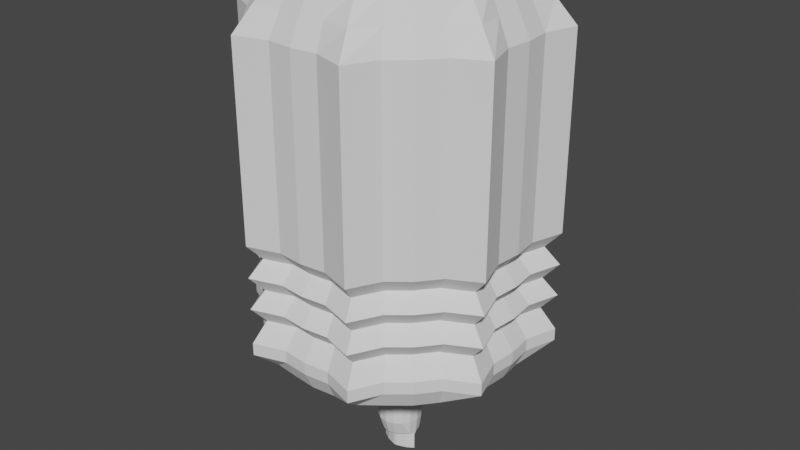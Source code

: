 # Source: 0804_Objects_.blend  (saved by Blender 3.6.13; exported with 4.5.12 LTS)
import bpy
from mathutils import Matrix  # noqa: F401  (used for matrix-valued properties, if any)

bpy.ops.wm.read_factory_settings(use_empty=True)
scene = bpy.context.scene
scene.name = 'Scene'

# ---- collections
col_collection = bpy.data.collections.new('Collection'); scene.collection.children.link(col_collection)

# ---- node groups
ng_auto_smooth = bpy.data.node_groups.new('Auto Smooth', 'GeometryNodeTree')
_s = ng_auto_smooth.interface.new_socket(name='Geometry', in_out='OUTPUT', socket_type='NodeSocketGeometry')
_s = ng_auto_smooth.interface.new_socket(name='Geometry', in_out='INPUT', socket_type='NodeSocketGeometry')
_s = ng_auto_smooth.interface.new_socket(name='Angle', in_out='INPUT', socket_type='NodeSocketFloat')
_s.subtype = 'ANGLE'
_s.min_value = 0.0
_s.max_value = 3.142
ng_auto_smooth.is_modifier = True
_N = ng_auto_smooth.nodes; _L = ng_auto_smooth.links
n0 = _N.new('NodeGroupOutput'); n0.name = 'Group Output'; n0.location = (480, -100)
n1 = _N.new('NodeGroupInput'); n1.name = 'Group Input'; n1.location = (-420, -300)
n2 = _N.new('NodeGroupInput'); n2.name = 'Group Input.001'; n2.location = (-60, -100)
n3 = _N.new('GeometryNodeSetShadeSmooth'); n3.name = 'Set Shade Smooth'; n3.location = (120, -100)
n3.domain = 'EDGE'
n4 = _N.new('GeometryNodeSetShadeSmooth'); n4.name = 'Set Shade Smooth.001'; n4.location = (300, -100)
n5 = _N.new('GeometryNodeInputMeshEdgeAngle'); n5.name = 'Edge Angle'; n5.location = (-420, -220)
n6 = _N.new('GeometryNodeInputEdgeSmooth'); n6.name = 'Is Edge Smooth'; n6.location = (-60, -160)
n7 = _N.new('GeometryNodeInputShadeSmooth'); n7.name = 'Is Face Smooth'; n7.location = (-240, -340)
n8 = _N.new('FunctionNodeBooleanMath'); n8.name = 'Boolean Math'; n8.location = (-60, -220)
n9 = _N.new('FunctionNodeCompare'); n9.name = 'Compare'; n9.location = (-240, -180)
n9.operation = 'LESS_EQUAL'
_L.new(n5.outputs[0], n9.inputs[0])
_L.new(n4.outputs[0], n0.inputs[0])
_L.new(n1.outputs[1], n9.inputs[1])
_L.new(n9.outputs[0], n8.inputs[0])
_L.new(n7.outputs[0], n8.inputs[1])
_L.new(n2.outputs[0], n3.inputs[0])
_L.new(n6.outputs[0], n3.inputs[1])
_L.new(n3.outputs[0], n4.inputs[0])
_L.new(n8.outputs[0], n3.inputs[2])
n0.is_active_output = True

# ---- world
world_world = bpy.data.worlds.new('World'); scene.world = world_world
world_world.use_nodes = True; world_world.node_tree.nodes.clear()
_N = world_world.node_tree.nodes; _L = world_world.node_tree.links
n0 = _N.new('ShaderNodeOutputWorld'); n0.name = 'World Output'; n0.location = (300, 300)
n1 = _N.new('ShaderNodeBackground'); n1.name = 'Background'; n1.location = (10, 300)
n1.inputs[0].default_value = (0.05088, 0.05088, 0.05088, 1.0)
_L.new(n1.outputs[0], n0.inputs[0])
n0.is_active_output = True
world_world.color = (0.05088, 0.05088, 0.05088)
world_world.use_sun_shadow = False
world_world.sun_shadow_jitter_overblur = 0.0

# ---- meshes
me_cylinder = bpy.data.meshes.new('Cylinder')
me_cylinder.from_pydata([(4.528e-10, 0.8739, -1.0), (4.528e-10, 0.8739, 1.0), (0.1705, 0.8571, -1.0), (0.1705, 0.8571, 1.0), (0.3827, 0.9239, -1.0), (0.3827, 0.9239, 1.0), (0.4855, 0.7266, -1.0), (0.4855, 0.7266, 1.0), (0.6179, 0.6179, -1.0), (0.6179, 0.6179, 1.0), (0.7266, 0.4855, -1.0), (0.7266, 0.4855, 1.0), (0.9239, 0.3827, -1.0), (0.9239, 0.3827, 1.0), (0.8571, 0.1705, -1.0), (0.8571, 0.1705, 1.0), (0.8739, 9.75e-12, -1.0), (0.8739, 9.75e-12, 1.0), (0.8571, -0.1705, -1.0), (0.8571, -0.1705, 1.0), (0.9239, -0.3827, -1.0), (0.9239, -0.3827, 1.0), (0.7266, -0.4855, -1.0), (0.7266, -0.4855, 1.0), (0.6179, -0.6179, -1.0), (0.6179, -0.6179, 1.0), (0.4855, -0.7266, -1.0), (0.4855, -0.7266, 1.0), (0.3827, -0.9239, -1.0), (0.3827, -0.9239, 1.0), (0.1705, -0.8571, -1.0), (0.1705, -0.8571, 1.0), (4.528e-10, -0.8739, -1.0), (4.528e-10, -0.8739, 1.0), (-0.1705, -0.8571, -1.0), (-0.1705, -0.8571, 1.0), (-0.3827, -0.9239, -1.0), (-0.3827, -0.9239, 1.0), (-0.4855, -0.7266, -1.0), (-0.4855, -0.7266, 1.0), (-0.6179, -0.6179, -1.0), (-0.6179, -0.6179, 1.0), (-0.7266, -0.4855, -1.0), (-0.7266, -0.4855, 1.0), (-0.9239, -0.3827, -1.0), (-0.9239, -0.3827, 1.0), (-0.8571, -0.1705, -1.0), (-0.8571, -0.1705, 1.0), (-0.8739, 9.75e-12, -1.0), (-0.8739, 9.75e-12, 1.0), (-0.8571, 0.1705, -1.0), (-0.8571, 0.1705, 1.0), (-0.9239, 0.3827, -1.0), (-0.9239, 0.3827, 1.0), (-0.7266, 0.4855, -1.0), (-0.7266, 0.4855, 1.0), (-0.6179, 0.6179, -1.0), (-0.6179, 0.6179, 1.0), (-0.4855, 0.7266, -1.0), (-0.4855, 0.7266, 1.0), (-0.3827, 0.9239, -1.0), (-0.3827, 0.9239, 1.0), (-0.1705, 0.8571, -1.0), (-0.1705, 0.8571, 1.0), (4.528e-10, 0.8739, -0.2556), (4.528e-10, 0.8739, -0.917), (-7.335e-10, 0.787, -0.3614), (4.528e-10, 0.8739, -0.4672), (-7.335e-10, 0.787, -0.5731), (4.528e-10, 0.8739, -0.6789), (-7.335e-10, 0.787, -0.7847), (0.1705, 0.8571, -0.917), (0.1705, 0.8571, -0.2556), (0.1535, 0.7719, -0.7847), (0.1705, 0.8571, -0.6789), (0.1535, 0.7719, -0.5731), (0.1705, 0.8571, -0.4672), (0.1535, 0.7719, -0.3614), (0.3827, 0.9239, -0.917), (0.3827, 0.9239, -0.2556), (0.3447, 0.8321, -0.7847), (0.3827, 0.9239, -0.6789), (0.3447, 0.8321, -0.5731), (0.3827, 0.9239, -0.4672), (0.3447, 0.8321, -0.3614), (0.4855, 0.7266, -0.917), (0.4855, 0.7266, -0.2556), (0.4373, 0.6544, -0.7847), (0.4855, 0.7266, -0.6789), (0.4373, 0.6544, -0.5731), (0.4855, 0.7266, -0.4672), (0.4373, 0.6544, -0.3614), (0.6179, 0.6179, -0.917), (0.6179, 0.6179, -0.2556), (0.5565, 0.5565, -0.7847), (0.6179, 0.6179, -0.6789), (0.5565, 0.5565, -0.5731), (0.6179, 0.6179, -0.4672), (0.5565, 0.5565, -0.3614), (0.7266, 0.4855, -0.917), (0.7266, 0.4855, -0.2556), (0.6544, 0.4373, -0.7847), (0.7266, 0.4855, -0.6789), (0.6544, 0.4373, -0.5731), (0.7266, 0.4855, -0.4672), (0.6544, 0.4373, -0.3614), (0.9239, 0.3827, -0.917), (0.9239, 0.3827, -0.2556), (0.8321, 0.3447, -0.7847), (0.9239, 0.3827, -0.6789), (0.8321, 0.3447, -0.5731), (0.9239, 0.3827, -0.4672), (0.8321, 0.3447, -0.3614), (0.8571, 0.1705, -0.917), (0.8571, 0.1705, -0.2556), (0.7719, 0.1535, -0.7847), (0.8571, 0.1705, -0.6789), (0.7719, 0.1535, -0.5731), (0.8571, 0.1705, -0.4672), (0.7719, 0.1535, -0.3614), (0.8739, 9.75e-12, -0.917), (0.8739, 9.75e-12, -0.2556), (0.787, -1.348e-09, -0.7847), (0.8739, 9.75e-12, -0.6789), (0.787, -1.348e-09, -0.5731), (0.8739, 9.75e-12, -0.4672), (0.787, -1.348e-09, -0.3614), (0.8571, -0.1705, -0.917), (0.8571, -0.1705, -0.2556), (0.7719, -0.1535, -0.7847), (0.8571, -0.1705, -0.6789), (0.7719, -0.1535, -0.5731), (0.8571, -0.1705, -0.4672), (0.7719, -0.1535, -0.3614), (0.9239, -0.3827, -0.917), (0.9239, -0.3827, -0.2556), (0.8321, -0.3447, -0.7847), (0.9239, -0.3827, -0.6789), (0.8321, -0.3447, -0.5731), (0.9239, -0.3827, -0.4672), (0.8321, -0.3447, -0.3614), (0.7266, -0.4855, -0.917), (0.7266, -0.4855, -0.2556), (0.6544, -0.4373, -0.7847), (0.7266, -0.4855, -0.6789), (0.6544, -0.4373, -0.5731), (0.7266, -0.4855, -0.4672), (0.6544, -0.4373, -0.3614), (0.6179, -0.6179, -0.917), (0.6179, -0.6179, -0.2556), (0.5565, -0.5565, -0.7847), (0.6179, -0.6179, -0.6789), (0.5565, -0.5565, -0.5731), (0.6179, -0.6179, -0.4672), (0.5565, -0.5565, -0.3614), (0.4855, -0.7266, -0.917), (0.4855, -0.7266, -0.2556), (0.4373, -0.6544, -0.7847), (0.4855, -0.7266, -0.6789), (0.4373, -0.6544, -0.5731), (0.4855, -0.7266, -0.4672), (0.4373, -0.6544, -0.3614), (0.3827, -0.9239, -0.917), (0.3827, -0.9239, -0.2556), (0.3447, -0.8321, -0.7847), (0.3827, -0.9239, -0.6789), (0.3447, -0.8321, -0.5731), (0.3827, -0.9239, -0.4672), (0.3447, -0.8321, -0.3614), (0.1705, -0.8571, -0.917), (0.1705, -0.8571, -0.2556), (0.1535, -0.7719, -0.7847), (0.1705, -0.8571, -0.6789), (0.1535, -0.7719, -0.5731), (0.1705, -0.8571, -0.4672), (0.1535, -0.7719, -0.3614), (4.528e-10, -0.8739, -0.917), (4.528e-10, -0.8739, -0.2556), (-7.335e-10, -0.787, -0.7847), (4.528e-10, -0.8739, -0.6789), (-7.335e-10, -0.787, -0.5731), (4.528e-10, -0.8739, -0.4672), (-7.335e-10, -0.787, -0.3614), (-0.1705, -0.8571, -0.917), (-0.1705, -0.8571, -0.2556), (-0.1535, -0.7719, -0.7847), (-0.1705, -0.8571, -0.6789), (-0.1535, -0.7719, -0.5731), (-0.1705, -0.8571, -0.4672), (-0.1535, -0.7719, -0.3614), (-0.3827, -0.9239, -0.917), (-0.3827, -0.9239, -0.2556), (-0.3447, -0.8321, -0.7847), (-0.3827, -0.9239, -0.6789), (-0.3447, -0.8321, -0.5731), (-0.3827, -0.9239, -0.4672), (-0.3447, -0.8321, -0.3614), (-0.4855, -0.7266, -0.917), (-0.4855, -0.7266, -0.2556), (-0.4373, -0.6544, -0.7847), (-0.4855, -0.7266, -0.6789), (-0.4373, -0.6544, -0.5731), (-0.4855, -0.7266, -0.4672), (-0.4373, -0.6544, -0.3614), (-0.6179, -0.6179, -0.917), (-0.6179, -0.6179, -0.2556), (-0.5565, -0.5565, -0.7847), (-0.6179, -0.6179, -0.6789), (-0.5565, -0.5565, -0.5731), (-0.6179, -0.6179, -0.4672), (-0.5565, -0.5565, -0.3614), (-0.7266, -0.4855, -0.917), (-0.7266, -0.4855, -0.2556), (-0.6544, -0.4373, -0.7847), (-0.7266, -0.4855, -0.6789), (-0.6544, -0.4373, -0.5731), (-0.7266, -0.4855, -0.4672), (-0.6544, -0.4373, -0.3614), (-0.9239, -0.3827, -0.917), (-0.9239, -0.3827, -0.2556), (-0.8321, -0.3447, -0.7847), (-0.9239, -0.3827, -0.6789), (-0.8321, -0.3447, -0.5731), (-0.9239, -0.3827, -0.4672), (-0.8321, -0.3447, -0.3614), (-0.8571, -0.1705, -0.917), (-0.8571, -0.1705, -0.2556), (-0.7719, -0.1535, -0.7847), (-0.8571, -0.1705, -0.6789), (-0.7719, -0.1535, -0.5731), (-0.8571, -0.1705, -0.4672), (-0.7719, -0.1535, -0.3614), (-0.8739, 9.75e-12, -0.917), (-0.8739, 9.75e-12, -0.2556), (-0.787, -1.348e-09, -0.7847), (-0.8739, 9.75e-12, -0.6789), (-0.787, -1.348e-09, -0.5731), (-0.8739, 9.75e-12, -0.4672), (-0.787, -1.348e-09, -0.3614), (-0.8571, 0.1705, -0.917), (-0.8571, 0.1705, -0.2556), (-0.7719, 0.1535, -0.7847), (-0.8571, 0.1705, -0.6789), (-0.7719, 0.1535, -0.5731), (-0.8571, 0.1705, -0.4672), (-0.7719, 0.1535, -0.3614), (-0.9239, 0.3827, -0.917), (-0.9239, 0.3827, -0.2556), (-0.8321, 0.3447, -0.7847), (-0.9239, 0.3827, -0.6789), (-0.8321, 0.3447, -0.5731), (-0.9239, 0.3827, -0.4672), (-0.8321, 0.3447, -0.3614), (-0.7266, 0.4855, -0.917), (-0.7266, 0.4855, -0.2556), (-0.6544, 0.4373, -0.7847), (-0.7266, 0.4855, -0.6789), (-0.6544, 0.4373, -0.5731), (-0.7266, 0.4855, -0.4672), (-0.6544, 0.4373, -0.3614), (-0.6179, 0.6179, -0.917), (-0.6179, 0.6179, -0.2556), (-0.5565, 0.5565, -0.7847), (-0.6179, 0.6179, -0.6789), (-0.5565, 0.5565, -0.5731), (-0.6179, 0.6179, -0.4672), (-0.5565, 0.5565, -0.3614), (-0.4855, 0.7266, -0.917), (-0.4855, 0.7266, -0.2556), (-0.4373, 0.6544, -0.7847), (-0.4855, 0.7266, -0.6789), (-0.4373, 0.6544, -0.5731), (-0.4855, 0.7266, -0.4672), (-0.4373, 0.6544, -0.3614), (-0.3827, 0.9239, -0.917), (-0.3827, 0.9239, -0.2556), (-0.3447, 0.8321, -0.7847), (-0.3827, 0.9239, -0.6789), (-0.3447, 0.8321, -0.5731), (-0.3827, 0.9239, -0.4672), (-0.3447, 0.8321, -0.3614), (-0.1705, 0.8571, -0.917), (-0.1705, 0.8571, -0.2556), (-0.1535, 0.7719, -0.7847), (-0.1705, 0.8571, -0.6789), (-0.1535, 0.7719, -0.5731), (-0.1705, 0.8571, -0.4672), (-0.1535, 0.7719, -0.3614), (3.868e-08, 0.7207, 1.301), (0.1406, 0.7068, 1.301), (0.2855, 0.6892, 1.301), (0.4004, 0.5992, 1.301), (0.5096, 0.5096, 1.301), (0.5992, 0.4004, 1.301), (0.6892, 0.2855, 1.301), (0.7068, 0.1406, 1.301), (0.7207, -4.662e-08, 1.301), (0.7068, -0.1406, 1.301), (0.6892, -0.2855, 1.301), (0.5992, -0.4004, 1.301), (0.5096, -0.5096, 1.301), (0.4004, -0.5992, 1.301), (0.2855, -0.6892, 1.301), (0.1406, -0.7068, 1.301), (-5.178e-08, -0.7207, 1.301), (-0.1406, -0.7068, 1.301), (-0.2855, -0.6892, 1.301), (-0.4004, -0.5992, 1.301), (-0.5096, -0.5096, 1.301), (-0.5992, -0.4004, 1.301), (-0.6892, -0.2855, 1.301), (-0.7068, -0.1406, 1.301), (-0.7207, 4.383e-08, 1.301), (-0.7068, 0.1406, 1.301), (-0.6892, 0.2855, 1.301), (-0.5992, 0.4004, 1.301), (-0.5096, 0.5096, 1.301), (-0.4004, 0.5992, 1.301), (-0.2855, 0.6892, 1.301), (-0.1406, 0.7068, 1.301), (0.5637, -0.5637, 1.15), (0.4429, -0.6629, 1.15), (-0.4429, -0.6629, 1.15), (-0.5637, -0.5637, 1.15), (-0.8065, 0.3341, 1.15), (-0.6629, 0.4429, 1.15), (0.8065, 0.3341, 1.15), (0.7819, 0.1555, 1.15), (0.3341, -0.8065, 1.15), (-0.6629, -0.4429, 1.15), (1.957e-08, 0.7973, 1.15), (0.1555, 0.7819, 1.15), (-0.5637, 0.5637, 1.15), (0.7973, -2.331e-08, 1.15), (0.1555, -0.7819, 1.15), (-0.8065, -0.3341, 1.15), (0.3341, 0.8065, 1.15), (-0.4429, 0.6629, 1.15), (0.7819, -0.1555, 1.15), (-2.566e-08, -0.7973, 1.15), (-0.7819, -0.1555, 1.15), (0.4429, 0.6629, 1.15), (-0.3341, 0.8065, 1.15), (0.8065, -0.3341, 1.15), (-0.1555, -0.7819, 1.15), (-0.7973, 2.192e-08, 1.15), (0.5637, 0.5637, 1.15), (-0.1555, 0.7819, 1.15), (0.6629, -0.4429, 1.15), (-0.3341, -0.8065, 1.15), (-0.7819, 0.1555, 1.15), (0.6629, 0.4429, 1.15), (-4.116e-09, 0.8141, -1.122), (0.1588, 0.7984, -1.122), (0.3225, 0.7785, -1.122), (0.4523, 0.6769, -1.122), (0.5756, 0.5756, -1.122), (0.6769, 0.4523, -1.122), (0.7785, 0.3225, -1.122), (0.7984, 0.1588, -1.122), (0.8141, -2.87e-09, -1.122), (0.7984, -0.1588, -1.122), (0.7785, -0.3225, -1.122), (0.6769, -0.4523, -1.122), (0.5756, -0.5756, -1.122), (0.4523, -0.6769, -1.122), (0.3225, -0.7785, -1.122), (0.1588, -0.7984, -1.122), (1.392e-09, -0.8141, -1.122), (-0.1588, -0.7984, -1.122), (-0.3225, -0.7785, -1.122), (-0.4523, -0.6769, -1.122), (-0.5756, -0.5756, -1.122), (-0.6769, -0.4523, -1.122), (-0.7785, -0.3225, -1.122), (-0.7984, -0.1588, -1.122), (-0.8141, -8.379e-09, -1.122), (-0.7984, 0.1588, -1.122), (-0.7785, 0.3225, -1.122), (-0.6769, 0.4523, -1.122), (-0.5756, 0.5756, -1.122), (-0.4523, 0.6769, -1.122), (-0.3225, 0.7785, -1.122), (-0.1588, 0.7984, -1.122)], [], [(62, 281, 65, 0), (4, 78, 85, 6), (6, 85, 92, 8), (8, 92, 99, 10), (10, 99, 106, 12), (12, 106, 113, 14), (14, 113, 120, 16), (16, 120, 127, 18), (18, 127, 134, 20), (20, 134, 141, 22), (22, 141, 148, 24), (24, 148, 155, 26), (26, 155, 162, 28), (28, 162, 169, 30), (30, 169, 176, 32), (32, 176, 183, 34), (34, 183, 190, 36), (36, 190, 197, 38), (38, 197, 204, 40), (40, 204, 211, 42), (42, 211, 218, 44), (44, 218, 225, 46), (46, 225, 232, 48), (48, 232, 239, 50), (50, 239, 246, 52), (52, 246, 253, 54), (54, 253, 260, 56), (56, 260, 267, 58), (58, 267, 274, 60), (60, 274, 281, 62), (321, 320, 300, 301), (0, 65, 71, 2), (14, 16, 360, 359), (2, 71, 78, 4), (275, 61, 63, 282), (268, 59, 61, 275), (261, 57, 59, 268), (254, 55, 57, 261), (247, 53, 55, 254), (240, 51, 53, 247), (233, 49, 51, 240), (226, 47, 49, 233), (219, 45, 47, 226), (212, 43, 45, 219), (205, 41, 43, 212), (198, 39, 41, 205), (191, 37, 39, 198), (184, 35, 37, 191), (177, 33, 35, 184), (170, 31, 33, 177), (163, 29, 31, 170), (156, 27, 29, 163), (149, 25, 27, 156), (142, 23, 25, 149), (135, 21, 23, 142), (128, 19, 21, 135), (121, 17, 19, 128), (114, 15, 17, 121), (107, 13, 15, 114), (100, 11, 13, 107), (93, 9, 11, 100), (86, 7, 9, 93), (79, 5, 7, 86), (72, 3, 5, 79), (64, 1, 3, 72), (282, 64, 66, 287), (287, 66, 67, 286), (286, 67, 68, 285), (285, 68, 69, 284), (284, 69, 70, 283), (283, 70, 65, 281), (275, 282, 287, 280), (280, 287, 286, 279), (279, 286, 285, 278), (278, 285, 284, 277), (277, 284, 283, 276), (276, 283, 281, 274), (268, 275, 280, 273), (273, 280, 279, 272), (272, 279, 278, 271), (271, 278, 277, 270), (270, 277, 276, 269), (269, 276, 274, 267), (261, 268, 273, 266), (266, 273, 272, 265), (265, 272, 271, 264), (264, 271, 270, 263), (263, 270, 269, 262), (262, 269, 267, 260), (254, 261, 266, 259), (259, 266, 265, 258), (258, 265, 264, 257), (257, 264, 263, 256), (256, 263, 262, 255), (255, 262, 260, 253), (247, 254, 259, 252), (252, 259, 258, 251), (251, 258, 257, 250), (250, 257, 256, 249), (249, 256, 255, 248), (248, 255, 253, 246), (240, 247, 252, 245), (245, 252, 251, 244), (244, 251, 250, 243), (243, 250, 249, 242), (242, 249, 248, 241), (241, 248, 246, 239), (233, 240, 245, 238), (238, 245, 244, 237), (237, 244, 243, 236), (236, 243, 242, 235), (235, 242, 241, 234), (234, 241, 239, 232), (226, 233, 238, 231), (231, 238, 237, 230), (230, 237, 236, 229), (229, 236, 235, 228), (228, 235, 234, 227), (227, 234, 232, 225), (219, 226, 231, 224), (224, 231, 230, 223), (223, 230, 229, 222), (222, 229, 228, 221), (221, 228, 227, 220), (220, 227, 225, 218), (212, 219, 224, 217), (217, 224, 223, 216), (216, 223, 222, 215), (215, 222, 221, 214), (214, 221, 220, 213), (213, 220, 218, 211), (205, 212, 217, 210), (210, 217, 216, 209), (209, 216, 215, 208), (208, 215, 214, 207), (207, 214, 213, 206), (206, 213, 211, 204), (198, 205, 210, 203), (203, 210, 209, 202), (202, 209, 208, 201), (201, 208, 207, 200), (200, 207, 206, 199), (199, 206, 204, 197), (191, 198, 203, 196), (196, 203, 202, 195), (195, 202, 201, 194), (194, 201, 200, 193), (193, 200, 199, 192), (192, 199, 197, 190), (184, 191, 196, 189), (189, 196, 195, 188), (188, 195, 194, 187), (187, 194, 193, 186), (186, 193, 192, 185), (185, 192, 190, 183), (177, 184, 189, 182), (182, 189, 188, 181), (181, 188, 187, 180), (180, 187, 186, 179), (179, 186, 185, 178), (178, 185, 183, 176), (170, 177, 182, 175), (175, 182, 181, 174), (174, 181, 180, 173), (173, 180, 179, 172), (172, 179, 178, 171), (171, 178, 176, 169), (163, 170, 175, 168), (168, 175, 174, 167), (167, 174, 173, 166), (166, 173, 172, 165), (165, 172, 171, 164), (164, 171, 169, 162), (156, 163, 168, 161), (161, 168, 167, 160), (160, 167, 166, 159), (159, 166, 165, 158), (158, 165, 164, 157), (157, 164, 162, 155), (149, 156, 161, 154), (154, 161, 160, 153), (153, 160, 159, 152), (152, 159, 158, 151), (151, 158, 157, 150), (150, 157, 155, 148), (142, 149, 154, 147), (147, 154, 153, 146), (146, 153, 152, 145), (145, 152, 151, 144), (144, 151, 150, 143), (143, 150, 148, 141), (135, 142, 147, 140), (140, 147, 146, 139), (139, 146, 145, 138), (138, 145, 144, 137), (137, 144, 143, 136), (136, 143, 141, 134), (128, 135, 140, 133), (133, 140, 139, 132), (132, 139, 138, 131), (131, 138, 137, 130), (130, 137, 136, 129), (129, 136, 134, 127), (121, 128, 133, 126), (126, 133, 132, 125), (125, 132, 131, 124), (124, 131, 130, 123), (123, 130, 129, 122), (122, 129, 127, 120), (114, 121, 126, 119), (119, 126, 125, 118), (118, 125, 124, 117), (117, 124, 123, 116), (116, 123, 122, 115), (115, 122, 120, 113), (107, 114, 119, 112), (112, 119, 118, 111), (111, 118, 117, 110), (110, 117, 116, 109), (109, 116, 115, 108), (108, 115, 113, 106), (100, 107, 112, 105), (105, 112, 111, 104), (104, 111, 110, 103), (103, 110, 109, 102), (102, 109, 108, 101), (101, 108, 106, 99), (93, 100, 105, 98), (98, 105, 104, 97), (97, 104, 103, 96), (96, 103, 102, 95), (95, 102, 101, 94), (94, 101, 99, 92), (86, 93, 98, 91), (91, 98, 97, 90), (90, 97, 96, 89), (89, 96, 95, 88), (88, 95, 94, 87), (87, 94, 92, 85), (79, 86, 91, 84), (84, 91, 90, 83), (83, 90, 89, 82), (82, 89, 88, 81), (81, 88, 87, 80), (80, 87, 85, 78), (72, 79, 84, 77), (77, 84, 83, 76), (76, 83, 82, 75), (75, 82, 81, 74), (74, 81, 80, 73), (73, 80, 78, 71), (64, 72, 77, 66), (66, 77, 76, 67), (67, 76, 75, 68), (68, 75, 74, 69), (69, 74, 73, 70), (70, 73, 71, 65), (282, 63, 1, 64), (289, 288, 319, 318, 317, 316, 315, 314, 313, 312, 311, 310, 309, 308, 307, 306, 305, 304, 303, 302, 301, 300, 299, 298, 297, 296, 295, 294, 293, 292, 291, 290), (323, 322, 307, 308), (325, 324, 314, 315), (327, 326, 294, 295), (328, 321, 301, 302), (329, 323, 308, 309), (331, 330, 288, 289), (332, 325, 315, 316), (333, 327, 295, 296), (334, 328, 302, 303), (335, 329, 309, 310), (336, 331, 289, 290), (337, 332, 316, 317), (338, 333, 296, 297), (339, 334, 303, 304), (340, 335, 310, 311), (341, 336, 290, 291), (342, 337, 317, 318), (343, 338, 297, 298), (344, 339, 304, 305), (345, 340, 311, 312), (346, 341, 291, 292), (347, 342, 318, 319), (348, 343, 298, 299), (349, 344, 305, 306), (350, 345, 312, 313), (351, 346, 292, 293), (330, 347, 319, 288), (320, 348, 299, 300), (322, 349, 306, 307), (324, 350, 313, 314), (326, 351, 293, 294), (13, 11, 351, 326), (53, 51, 350, 324), (39, 37, 349, 322), (25, 23, 348, 320), (1, 63, 347, 330), (11, 9, 346, 351), (51, 49, 345, 350), (37, 35, 344, 349), (23, 21, 343, 348), (63, 61, 342, 347), (9, 7, 341, 346), (49, 47, 340, 345), (35, 33, 339, 344), (21, 19, 338, 343), (61, 59, 337, 342), (7, 5, 336, 341), (47, 45, 335, 340), (33, 31, 334, 339), (19, 17, 333, 338), (59, 57, 332, 337), (5, 3, 331, 336), (45, 43, 329, 335), (31, 29, 328, 334), (17, 15, 327, 333), (57, 55, 325, 332), (3, 1, 330, 331), (43, 41, 323, 329), (29, 27, 321, 328), (15, 13, 326, 327), (55, 53, 324, 325), (41, 39, 322, 323), (27, 25, 320, 321), (352, 353, 354, 355, 356, 357, 358, 359, 360, 361, 362, 363, 364, 365, 366, 367, 368, 369, 370, 371, 372, 373, 374, 375, 376, 377, 378, 379, 380, 381, 382, 383), (28, 30, 367, 366), (42, 44, 374, 373), (2, 4, 354, 353), (56, 58, 381, 380), (16, 18, 361, 360), (30, 32, 368, 367), (44, 46, 375, 374), (4, 6, 355, 354), (58, 60, 382, 381), (18, 20, 362, 361), (32, 34, 369, 368), (46, 48, 376, 375), (6, 8, 356, 355), (60, 62, 383, 382), (20, 22, 363, 362), (34, 36, 370, 369), (48, 50, 377, 376), (8, 10, 357, 356), (62, 0, 352, 383), (22, 24, 364, 363), (36, 38, 371, 370), (50, 52, 378, 377), (10, 12, 358, 357), (24, 26, 365, 364), (38, 40, 372, 371), (52, 54, 379, 378), (12, 14, 359, 358), (26, 28, 366, 365), (40, 42, 373, 372), (0, 2, 353, 352), (54, 56, 380, 379)])
_uv = me_cylinder.uv_layers.new(name='UVMap')
_uv.uv.foreach_set('vector', [0.03125, 0.5, 0.03125, 0.5208, 0.0, 0.5208, 0.0, 0.5, 0.9375, 0.5, 0.9375, 0.5208, 0.9063, 0.5208, 0.9062, 0.5, 0.9062, 0.5, 0.9063, 0.5208, 0.875, 0.5208, 0.875, 0.5, 0.875, 0.5, 0.875, 0.5208, 0.8438, 0.5208, 0.8438, 0.5, 0.8438, 0.5, 0.8438, 0.5208, 0.8125, 0.5208, 0.8125, 0.5, 0.8125, 0.5, 0.8125, 0.5208, 0.7812, 0.5208, 0.7812, 0.5, 0.7812, 0.5, 0.7812, 0.5208, 0.75, 0.5208, 0.75, 0.5, 0.75, 0.5, 0.75, 0.5208, 0.7188, 0.5208, 0.7188, 0.5, 0.7188, 0.5, 0.7188, 0.5208, 0.6875, 0.5208, 0.6875, 0.5, 0.6875, 0.5, 0.6875, 0.5208, 0.6563, 0.5208, 0.6562, 0.5, 0.6562, 0.5, 0.6563, 0.5208, 0.625, 0.5208, 0.625, 0.5, 0.625, 0.5, 0.625, 0.5208, 0.5938, 0.5208, 0.5938, 0.5, 0.5938, 0.5, 0.5938, 0.5208, 0.5625, 0.5208, 0.5625, 0.5, 0.5625, 0.5, 0.5625, 0.5208, 0.5312, 0.5208, 0.5312, 0.5, 0.5312, 0.5, 0.5312, 0.5208, 0.5, 0.5208, 0.5, 0.5, 0.5, 0.5, 0.5, 0.5208, 0.4688, 0.5208, 0.4688, 0.5, 0.4688, 0.5, 0.4688, 0.5208, 0.4375, 0.5208, 0.4375, 0.5, 0.4375, 0.5, 0.4375, 0.5208, 0.4063, 0.5208, 0.4062, 0.5, 0.4062, 0.5, 0.4063, 0.5208, 0.375, 0.5208, 0.375, 0.5, 0.375, 0.5, 0.375, 0.5208, 0.3438, 0.5208, 0.3438, 0.5, 0.3438, 0.5, 0.3438, 0.5208, 0.3125, 0.5208, 0.3125, 0.5, 0.3125, 0.5, 0.3125, 0.5208, 0.2812, 0.5208, 0.2812, 0.5, 0.2812, 0.5, 0.2812, 0.5208, 0.25, 0.5208, 0.25, 0.5, 0.25, 0.5, 0.25, 0.5208, 0.2188, 0.5208, 0.2188, 0.5, 0.2188, 0.5, 0.2188, 0.5208, 0.1875, 0.5208, 0.1875, 0.5, 0.1875, 0.5, 0.1875, 0.5208, 0.1562, 0.5208, 0.1562, 0.5, 0.1562, 0.5, 0.1562, 0.5208, 0.125, 0.5208, 0.125, 0.5, 0.125, 0.5, 0.125, 0.5208, 0.09375, 0.5208, 0.09375, 0.5, 0.09375, 0.5, 0.09375, 0.5208, 0.0625, 0.5208, 0.0625, 0.5, 0.0625, 0.5, 0.0625, 0.5208, 0.03125, 0.5208, 0.03125, 0.5, 0.5938, 1.0, 0.625, 1.0, 0.625, 1.0, 0.5938, 1.0, 1.0, 0.5, 1.0, 0.5208, 0.9688, 0.5208, 0.9688, 0.5, 0.7812, 0.5, 0.75, 0.5, 0.75, 0.5, 0.7812, 0.5, 0.9688, 0.5, 0.9688, 0.5208, 0.9375, 0.5208, 0.9375, 0.5, 0.0625, 0.6861, 0.0625, 1.0, 0.03125, 1.0, 0.03125, 0.6861, 0.09375, 0.6861, 0.09375, 1.0, 0.0625, 1.0, 0.0625, 0.6861, 0.125, 0.6861, 0.125, 1.0, 0.09375, 1.0, 0.09375, 0.6861, 0.1562, 0.6861, 0.1562, 1.0, 0.125, 1.0, 0.125, 0.6861, 0.1875, 0.6861, 0.1875, 1.0, 0.1562, 1.0, 0.1562, 0.6861, 0.2188, 0.6861, 0.2188, 1.0, 0.1875, 1.0, 0.1875, 0.6861, 0.25, 0.6861, 0.25, 1.0, 0.2188, 1.0, 0.2188, 0.6861, 0.2812, 0.6861, 0.2812, 1.0, 0.25, 1.0, 0.25, 0.6861, 0.3125, 0.6861, 0.3125, 1.0, 0.2812, 1.0, 0.2812, 0.6861, 0.3438, 0.6861, 0.3438, 1.0, 0.3125, 1.0, 0.3125, 0.6861, 0.375, 0.6861, 0.375, 1.0, 0.3438, 1.0, 0.3438, 0.6861, 0.4062, 0.6861, 0.4062, 1.0, 0.375, 1.0, 0.375, 0.6861, 0.4375, 0.6861, 0.4375, 1.0, 0.4062, 1.0, 0.4062, 0.6861, 0.4688, 0.6861, 0.4688, 1.0, 0.4375, 1.0, 0.4375, 0.6861, 0.5, 0.6861, 0.5, 1.0, 0.4688, 1.0, 0.4688, 0.6861, 0.5312, 0.6861, 0.5312, 1.0, 0.5, 1.0, 0.5, 0.6861, 0.5625, 0.6861, 0.5625, 1.0, 0.5312, 1.0, 0.5312, 0.6861, 0.5938, 0.6861, 0.5938, 1.0, 0.5625, 1.0, 0.5625, 0.6861, 0.625, 0.6861, 0.625, 1.0, 0.5938, 1.0, 0.5938, 0.6861, 0.6562, 0.6861, 0.6562, 1.0, 0.625, 1.0, 0.625, 0.6861, 0.6875, 0.6861, 0.6875, 1.0, 0.6562, 1.0, 0.6562, 0.6861, 0.7188, 0.6861, 0.7188, 1.0, 0.6875, 1.0, 0.6875, 0.6861, 0.75, 0.6861, 0.75, 1.0, 0.7188, 1.0, 0.7188, 0.6861, 0.7812, 0.6861, 0.7812, 1.0, 0.75, 1.0, 0.75, 0.6861, 0.8125, 0.6861, 0.8125, 1.0, 0.7812, 1.0, 0.7812, 0.6861, 0.8438, 0.6861, 0.8438, 1.0, 0.8125, 1.0, 0.8125, 0.6861, 0.875, 0.6861, 0.875, 1.0, 0.8438, 1.0, 0.8438, 0.6861, 0.9062, 0.6861, 0.9062, 1.0, 0.875, 1.0, 0.875, 0.6861, 0.9375, 0.6861, 0.9375, 1.0, 0.9062, 1.0, 0.9062, 0.6861, 0.9688, 0.6861, 0.9688, 1.0, 0.9375, 1.0, 0.9375, 0.6861, 1.0, 0.6861, 1.0, 1.0, 0.9688, 1.0, 0.9688, 0.6861, 0.03125, 0.6861, 0.0, 0.6861, 0.0, 0.6596, 0.03125, 0.6596, 0.03125, 0.6596, 0.0, 0.6596, 0.0, 0.6332, 0.03125, 0.6332, 0.03125, 0.6332, 0.0, 0.6332, 0.0, 0.6067, 0.03125, 0.6067, 0.03125, 0.6067, 0.0, 0.6067, 0.0, 0.5803, 0.03125, 0.5803, 0.03125, 0.5803, 0.0, 0.5803, 0.0, 0.5538, 0.03125, 0.5538, 0.03125, 0.5538, 0.0, 0.5538, 0.0, 0.5208, 0.03125, 0.5208, 0.0625, 0.6861, 0.03125, 0.6861, 0.03125, 0.6596, 0.0625, 0.6596, 0.0625, 0.6596, 0.03125, 0.6596, 0.03125, 0.6332, 0.0625, 0.6332, 0.0625, 0.6332, 0.03125, 0.6332, 0.03125, 0.6067, 0.0625, 0.6067, 0.0625, 0.6067, 0.03125, 0.6067, 0.03125, 0.5803, 0.0625, 0.5803, 0.0625, 0.5803, 0.03125, 0.5803, 0.03125, 0.5538, 0.0625, 0.5538, 0.0625, 0.5538, 0.03125, 0.5538, 0.03125, 0.5208, 0.0625, 0.5208, 0.09375, 0.6861, 0.0625, 0.6861, 0.0625, 0.6596, 0.09375, 0.6596, 0.09375, 0.6596, 0.0625, 0.6596, 0.0625, 0.6332, 0.09375, 0.6332, 0.09375, 0.6332, 0.0625, 0.6332, 0.0625, 0.6067, 0.09375, 0.6067, 0.09375, 0.6067, 0.0625, 0.6067, 0.0625, 0.5803, 0.09375, 0.5803, 0.09375, 0.5803, 0.0625, 0.5803, 0.0625, 0.5538, 0.09375, 0.5538, 0.09375, 0.5538, 0.0625, 0.5538, 0.0625, 0.5208, 0.09375, 0.5208, 0.125, 0.6861, 0.09375, 0.6861, 0.09375, 0.6596, 0.125, 0.6596, 0.125, 0.6596, 0.09375, 0.6596, 0.09375, 0.6332, 0.125, 0.6332, 0.125, 0.6332, 0.09375, 0.6332, 0.09375, 0.6067, 0.125, 0.6067, 0.125, 0.6067, 0.09375, 0.6067, 0.09375, 0.5803, 0.125, 0.5803, 0.125, 0.5803, 0.09375, 0.5803, 0.09375, 0.5538, 0.125, 0.5538, 0.125, 0.5538, 0.09375, 0.5538, 0.09375, 0.5208, 0.125, 0.5208, 0.1562, 0.6861, 0.125, 0.6861, 0.125, 0.6596, 0.1562, 0.6596, 0.1562, 0.6596, 0.125, 0.6596, 0.125, 0.6332, 0.1562, 0.6332, 0.1562, 0.6332, 0.125, 0.6332, 0.125, 0.6067, 0.1562, 0.6067, 0.1562, 0.6067, 0.125, 0.6067, 0.125, 0.5803, 0.1562, 0.5803, 0.1562, 0.5803, 0.125, 0.5803, 0.125, 0.5538, 0.1562, 0.5538, 0.1562, 0.5538, 0.125, 0.5538, 0.125, 0.5208, 0.1562, 0.5208, 0.1875, 0.6861, 0.1562, 0.6861, 0.1562, 0.6596, 0.1875, 0.6596, 0.1875, 0.6596, 0.1562, 0.6596, 0.1562, 0.6332, 0.1875, 0.6332, 0.1875, 0.6332, 0.1562, 0.6332, 0.1562, 0.6067, 0.1875, 0.6067, 0.1875, 0.6067, 0.1562, 0.6067, 0.1562, 0.5803, 0.1875, 0.5803, 0.1875, 0.5803, 0.1562, 0.5803, 0.1562, 0.5538, 0.1875, 0.5538, 0.1875, 0.5538, 0.1562, 0.5538, 0.1562, 0.5208, 0.1875, 0.5208, 0.2188, 0.6861, 0.1875, 0.6861, 0.1875, 0.6596, 0.2188, 0.6596, 0.2188, 0.6596, 0.1875, 0.6596, 0.1875, 0.6332, 0.2188, 0.6332, 0.2188, 0.6332, 0.1875, 0.6332, 0.1875, 0.6067, 0.2188, 0.6067, 0.2188, 0.6067, 0.1875, 0.6067, 0.1875, 0.5803, 0.2188, 0.5803, 0.2188, 0.5803, 0.1875, 0.5803, 0.1875, 0.5538, 0.2188, 0.5538, 0.2188, 0.5538, 0.1875, 0.5538, 0.1875, 0.5208, 0.2188, 0.5208, 0.25, 0.6861, 0.2188, 0.6861, 0.2188, 0.6596, 0.25, 0.6596, 0.25, 0.6596, 0.2188, 0.6596, 0.2188, 0.6332, 0.25, 0.6332, 0.25, 0.6332, 0.2188, 0.6332, 0.2188, 0.6067, 0.25, 0.6067, 0.25, 0.6067, 0.2188, 0.6067, 0.2188, 0.5803, 0.25, 0.5803, 0.25, 0.5803, 0.2188, 0.5803, 0.2188, 0.5538, 0.25, 0.5538, 0.25, 0.5538, 0.2188, 0.5538, 0.2188, 0.5208, 0.25, 0.5208, 0.2812, 0.6861, 0.25, 0.6861, 0.25, 0.6596, 0.2812, 0.6596, 0.2812, 0.6596, 0.25, 0.6596, 0.25, 0.6332, 0.2812, 0.6332, 0.2812, 0.6332, 0.25, 0.6332, 0.25, 0.6067, 0.2812, 0.6067, 0.2812, 0.6067, 0.25, 0.6067, 0.25, 0.5803, 0.2812, 0.5803, 0.2812, 0.5803, 0.25, 0.5803, 0.25, 0.5538, 0.2812, 0.5538, 0.2812, 0.5538, 0.25, 0.5538, 0.25, 0.5208, 0.2812, 0.5208, 0.3125, 0.6861, 0.2812, 0.6861, 0.2812, 0.6596, 0.3125, 0.6596, 0.3125, 0.6596, 0.2812, 0.6596, 0.2812, 0.6332, 0.3125, 0.6332, 0.3125, 0.6332, 0.2812, 0.6332, 0.2812, 0.6067, 0.3125, 0.6067, 0.3125, 0.6067, 0.2812, 0.6067, 0.2812, 0.5803, 0.3125, 0.5803, 0.3125, 0.5803, 0.2812, 0.5803, 0.2812, 0.5538, 0.3125, 0.5538, 0.3125, 0.5538, 0.2812, 0.5538, 0.2812, 0.5208, 0.3125, 0.5208, 0.3438, 0.6861, 0.3125, 0.6861, 0.3125, 0.6596, 0.3438, 0.6596, 0.3438, 0.6596, 0.3125, 0.6596, 0.3125, 0.6332, 0.3438, 0.6332, 0.3438, 0.6332, 0.3125, 0.6332, 0.3125, 0.6067, 0.3438, 0.6067, 0.3438, 0.6067, 0.3125, 0.6067, 0.3125, 0.5803, 0.3438, 0.5803, 0.3438, 0.5803, 0.3125, 0.5803, 0.3125, 0.5538, 0.3438, 0.5538, 0.3438, 0.5538, 0.3125, 0.5538, 0.3125, 0.5208, 0.3438, 0.5208, 0.375, 0.6861, 0.3438, 0.6861, 0.3438, 0.6596, 0.375, 0.6596, 0.375, 0.6596, 0.3438, 0.6596, 0.3438, 0.6332, 0.375, 0.6332, 0.375, 0.6332, 0.3438, 0.6332, 0.3438, 0.6067, 0.375, 0.6067, 0.375, 0.6067, 0.3438, 0.6067, 0.3438, 0.5803, 0.375, 0.5803, 0.375, 0.5803, 0.3438, 0.5803, 0.3438, 0.5538, 0.375, 0.5538, 0.375, 0.5538, 0.3438, 0.5538, 0.3438, 0.5208, 0.375, 0.5208, 0.4062, 0.6861, 0.375, 0.6861, 0.375, 0.6596, 0.4062, 0.6596, 0.4062, 0.6596, 0.375, 0.6596, 0.375, 0.6332, 0.4062, 0.6332, 0.4062, 0.6332, 0.375, 0.6332, 0.375, 0.6067, 0.4062, 0.6067, 0.4062, 0.6067, 0.375, 0.6067, 0.375, 0.5803, 0.4062, 0.5803, 0.4062, 0.5803, 0.375, 0.5803, 0.375, 0.5538, 0.4062, 0.5538, 0.4062, 0.5538, 0.375, 0.5538, 0.375, 0.5208, 0.4063, 0.5208, 0.4375, 0.6861, 0.4062, 0.6861, 0.4062, 0.6596, 0.4375, 0.6596, 0.4375, 0.6596, 0.4062, 0.6596, 0.4062, 0.6332, 0.4375, 0.6332, 0.4375, 0.6332, 0.4062, 0.6332, 0.4062, 0.6067, 0.4375, 0.6067, 0.4375, 0.6067, 0.4062, 0.6067, 0.4062, 0.5803, 0.4375, 0.5803, 0.4375, 0.5803, 0.4062, 0.5803, 0.4062, 0.5538, 0.4375, 0.5538, 0.4375, 0.5538, 0.4062, 0.5538, 0.4063, 0.5208, 0.4375, 0.5208, 0.4688, 0.6861, 0.4375, 0.6861, 0.4375, 0.6596, 0.4688, 0.6596, 0.4688, 0.6596, 0.4375, 0.6596, 0.4375, 0.6332, 0.4688, 0.6332, 0.4688, 0.6332, 0.4375, 0.6332, 0.4375, 0.6067, 0.4688, 0.6067, 0.4688, 0.6067, 0.4375, 0.6067, 0.4375, 0.5803, 0.4688, 0.5803, 0.4688, 0.5803, 0.4375, 0.5803, 0.4375, 0.5538, 0.4688, 0.5538, 0.4688, 0.5538, 0.4375, 0.5538, 0.4375, 0.5208, 0.4688, 0.5208, 0.5, 0.6861, 0.4688, 0.6861, 0.4688, 0.6596, 0.5, 0.6596, 0.5, 0.6596, 0.4688, 0.6596, 0.4688, 0.6332, 0.5, 0.6332, 0.5, 0.6332, 0.4688, 0.6332, 0.4688, 0.6067, 0.5, 0.6067, 0.5, 0.6067, 0.4688, 0.6067, 0.4688, 0.5803, 0.5, 0.5803, 0.5, 0.5803, 0.4688, 0.5803, 0.4688, 0.5538, 0.5, 0.5538, 0.5, 0.5538, 0.4688, 0.5538, 0.4688, 0.5208, 0.5, 0.5208, 0.5312, 0.6861, 0.5, 0.6861, 0.5, 0.6596, 0.5312, 0.6596, 0.5312, 0.6596, 0.5, 0.6596, 0.5, 0.6332, 0.5312, 0.6332, 0.5312, 0.6332, 0.5, 0.6332, 0.5, 0.6067, 0.5312, 0.6067, 0.5312, 0.6067, 0.5, 0.6067, 0.5, 0.5803, 0.5312, 0.5803, 0.5312, 0.5803, 0.5, 0.5803, 0.5, 0.5538, 0.5312, 0.5538, 0.5312, 0.5538, 0.5, 0.5538, 0.5, 0.5208, 0.5312, 0.5208, 0.5625, 0.6861, 0.5312, 0.6861, 0.5312, 0.6596, 0.5625, 0.6596, 0.5625, 0.6596, 0.5312, 0.6596, 0.5312, 0.6332, 0.5625, 0.6332, 0.5625, 0.6332, 0.5312, 0.6332, 0.5312, 0.6067, 0.5625, 0.6067, 0.5625, 0.6067, 0.5312, 0.6067, 0.5312, 0.5803, 0.5625, 0.5803, 0.5625, 0.5803, 0.5312, 0.5803, 0.5312, 0.5538, 0.5625, 0.5538, 0.5625, 0.5538, 0.5312, 0.5538, 0.5312, 0.5208, 0.5625, 0.5208, 0.5938, 0.6861, 0.5625, 0.6861, 0.5625, 0.6596, 0.5938, 0.6596, 0.5938, 0.6596, 0.5625, 0.6596, 0.5625, 0.6332, 0.5938, 0.6332, 0.5938, 0.6332, 0.5625, 0.6332, 0.5625, 0.6067, 0.5938, 0.6067, 0.5938, 0.6067, 0.5625, 0.6067, 0.5625, 0.5803, 0.5938, 0.5803, 0.5938, 0.5803, 0.5625, 0.5803, 0.5625, 0.5538, 0.5938, 0.5538, 0.5938, 0.5538, 0.5625, 0.5538, 0.5625, 0.5208, 0.5938, 0.5208, 0.625, 0.6861, 0.5938, 0.6861, 0.5938, 0.6596, 0.625, 0.6596, 0.625, 0.6596, 0.5938, 0.6596, 0.5938, 0.6332, 0.625, 0.6332, 0.625, 0.6332, 0.5938, 0.6332, 0.5938, 0.6067, 0.625, 0.6067, 0.625, 0.6067, 0.5938, 0.6067, 0.5938, 0.5803, 0.625, 0.5803, 0.625, 0.5803, 0.5938, 0.5803, 0.5938, 0.5538, 0.625, 0.5538, 0.625, 0.5538, 0.5938, 0.5538, 0.5938, 0.5208, 0.625, 0.5208, 0.6562, 0.6861, 0.625, 0.6861, 0.625, 0.6596, 0.6562, 0.6596, 0.6562, 0.6596, 0.625, 0.6596, 0.625, 0.6332, 0.6562, 0.6332, 0.6562, 0.6332, 0.625, 0.6332, 0.625, 0.6067, 0.6562, 0.6067, 0.6562, 0.6067, 0.625, 0.6067, 0.625, 0.5803, 0.6562, 0.5803, 0.6562, 0.5803, 0.625, 0.5803, 0.625, 0.5538, 0.6562, 0.5538, 0.6562, 0.5538, 0.625, 0.5538, 0.625, 0.5208, 0.6563, 0.5208, 0.6875, 0.6861, 0.6562, 0.6861, 0.6562, 0.6596, 0.6875, 0.6596, 0.6875, 0.6596, 0.6562, 0.6596, 0.6562, 0.6332, 0.6875, 0.6332, 0.6875, 0.6332, 0.6562, 0.6332, 0.6562, 0.6067, 0.6875, 0.6067, 0.6875, 0.6067, 0.6562, 0.6067, 0.6562, 0.5803, 0.6875, 0.5803, 0.6875, 0.5803, 0.6562, 0.5803, 0.6562, 0.5538, 0.6875, 0.5538, 0.6875, 0.5538, 0.6562, 0.5538, 0.6563, 0.5208, 0.6875, 0.5208, 0.7188, 0.6861, 0.6875, 0.6861, 0.6875, 0.6596, 0.7188, 0.6596, 0.7188, 0.6596, 0.6875, 0.6596, 0.6875, 0.6332, 0.7188, 0.6332, 0.7188, 0.6332, 0.6875, 0.6332, 0.6875, 0.6067, 0.7188, 0.6067, 0.7188, 0.6067, 0.6875, 0.6067, 0.6875, 0.5803, 0.7188, 0.5803, 0.7188, 0.5803, 0.6875, 0.5803, 0.6875, 0.5538, 0.7188, 0.5538, 0.7188, 0.5538, 0.6875, 0.5538, 0.6875, 0.5208, 0.7188, 0.5208, 0.75, 0.6861, 0.7188, 0.6861, 0.7188, 0.6596, 0.75, 0.6596, 0.75, 0.6596, 0.7188, 0.6596, 0.7188, 0.6332, 0.75, 0.6332, 0.75, 0.6332, 0.7188, 0.6332, 0.7188, 0.6067, 0.75, 0.6067, 0.75, 0.6067, 0.7188, 0.6067, 0.7188, 0.5803, 0.75, 0.5803, 0.75, 0.5803, 0.7188, 0.5803, 0.7188, 0.5538, 0.75, 0.5538, 0.75, 0.5538, 0.7188, 0.5538, 0.7188, 0.5208, 0.75, 0.5208, 0.7812, 0.6861, 0.75, 0.6861, 0.75, 0.6596, 0.7812, 0.6596, 0.7812, 0.6596, 0.75, 0.6596, 0.75, 0.6332, 0.7813, 0.6332, 0.7813, 0.6332, 0.75, 0.6332, 0.75, 0.6067, 0.7812, 0.6067, 0.7812, 0.6067, 0.75, 0.6067, 0.75, 0.5803, 0.7812, 0.5803, 0.7812, 0.5803, 0.75, 0.5803, 0.75, 0.5538, 0.7812, 0.5538, 0.7812, 0.5538, 0.75, 0.5538, 0.75, 0.5208, 0.7812, 0.5208, 0.8125, 0.6861, 0.7812, 0.6861, 0.7812, 0.6596, 0.8125, 0.6596, 0.8125, 0.6596, 0.7812, 0.6596, 0.7813, 0.6332, 0.8125, 0.6332, 0.8125, 0.6332, 0.7813, 0.6332, 0.7812, 0.6067, 0.8125, 0.6067, 0.8125, 0.6067, 0.7812, 0.6067, 0.7812, 0.5803, 0.8125, 0.5803, 0.8125, 0.5803, 0.7812, 0.5803, 0.7812, 0.5538, 0.8125, 0.5538, 0.8125, 0.5538, 0.7812, 0.5538, 0.7812, 0.5208, 0.8125, 0.5208, 0.8438, 0.6861, 0.8125, 0.6861, 0.8125, 0.6596, 0.8438, 0.6596, 0.8438, 0.6596, 0.8125, 0.6596, 0.8125, 0.6332, 0.8438, 0.6332, 0.8438, 0.6332, 0.8125, 0.6332, 0.8125, 0.6067, 0.8438, 0.6067, 0.8438, 0.6067, 0.8125, 0.6067, 0.8125, 0.5803, 0.8438, 0.5803, 0.8438, 0.5803, 0.8125, 0.5803, 0.8125, 0.5538, 0.8438, 0.5538, 0.8438, 0.5538, 0.8125, 0.5538, 0.8125, 0.5208, 0.8438, 0.5208, 0.875, 0.6861, 0.8438, 0.6861, 0.8438, 0.6596, 0.875, 0.6596, 0.875, 0.6596, 0.8438, 0.6596, 0.8438, 0.6332, 0.875, 0.6332, 0.875, 0.6332, 0.8438, 0.6332, 0.8438, 0.6067, 0.875, 0.6067, 0.875, 0.6067, 0.8438, 0.6067, 0.8438, 0.5803, 0.875, 0.5803, 0.875, 0.5803, 0.8438, 0.5803, 0.8438, 0.5538, 0.875, 0.5538, 0.875, 0.5538, 0.8438, 0.5538, 0.8438, 0.5208, 0.875, 0.5208, 0.9062, 0.6861, 0.875, 0.6861, 0.875, 0.6596, 0.9062, 0.6596, 0.9062, 0.6596, 0.875, 0.6596, 0.875, 0.6332, 0.9062, 0.6332, 0.9062, 0.6332, 0.875, 0.6332, 0.875, 0.6067, 0.9062, 0.6067, 0.9062, 0.6067, 0.875, 0.6067, 0.875, 0.5803, 0.9062, 0.5803, 0.9062, 0.5803, 0.875, 0.5803, 0.875, 0.5538, 0.9062, 0.5538, 0.9062, 0.5538, 0.875, 0.5538, 0.875, 0.5208, 0.9063, 0.5208, 0.9375, 0.6861, 0.9062, 0.6861, 0.9062, 0.6596, 0.9375, 0.6596, 0.9375, 0.6596, 0.9062, 0.6596, 0.9062, 0.6332, 0.9375, 0.6332, 0.9375, 0.6332, 0.9062, 0.6332, 0.9062, 0.6067, 0.9375, 0.6067, 0.9375, 0.6067, 0.9062, 0.6067, 0.9062, 0.5803, 0.9375, 0.5803, 0.9375, 0.5803, 0.9062, 0.5803, 0.9062, 0.5538, 0.9375, 0.5538, 0.9375, 0.5538, 0.9062, 0.5538, 0.9063, 0.5208, 0.9375, 0.5208, 0.9688, 0.6861, 0.9375, 0.6861, 0.9375, 0.6596, 0.9688, 0.6596, 0.9688, 0.6596, 0.9375, 0.6596, 0.9375, 0.6332, 0.9688, 0.6332, 0.9688, 0.6332, 0.9375, 0.6332, 0.9375, 0.6067, 0.9688, 0.6067, 0.9688, 0.6067, 0.9375, 0.6067, 0.9375, 0.5803, 0.9688, 0.5803, 0.9688, 0.5803, 0.9375, 0.5803, 0.9375, 0.5538, 0.9688, 0.5538, 0.9688, 0.5538, 0.9375, 0.5538, 0.9375, 0.5208, 0.9688, 0.5208, 1.0, 0.6861, 0.9688, 0.6861, 0.9688, 0.6596, 1.0, 0.6596, 1.0, 0.6596, 0.9688, 0.6596, 0.9688, 0.6332, 1.0, 0.6332, 1.0, 0.6332, 0.9688, 0.6332, 0.9688, 0.6067, 1.0, 0.6067, 1.0, 0.6067, 0.9688, 0.6067, 0.9688, 0.5803, 1.0, 0.5803, 1.0, 0.5803, 0.9688, 0.5803, 0.9688, 0.5538, 1.0, 0.5538, 1.0, 0.5538, 0.9688, 0.5538, 0.9688, 0.5208, 1.0, 0.5208, 0.03125, 0.6861, 0.03125, 1.0, 0.0, 1.0, 0.0, 0.6861, 0.2968, 0.4854, 0.25, 0.49, 0.2032, 0.4854, 0.1582, 0.4717, 0.1167, 0.4496, 0.08029, 0.4197, 0.05045, 0.3833, 0.02827, 0.3418, 0.01461, 0.2968, 0.01, 0.25, 0.01461, 0.2032, 0.02827, 0.1582, 0.05045, 0.1167, 0.08029, 0.08029, 0.1167, 0.05045, 0.1582, 0.02827, 0.2032, 0.01461, 0.25, 0.01, 0.2968, 0.01461, 0.3418, 0.02827, 0.3833, 0.05045, 0.4197, 0.08029, 0.4496, 0.1167, 0.4717, 0.1582, 0.4854, 0.2032, 0.49, 0.25, 0.4854, 0.2968, 0.4717, 0.3418, 0.4496, 0.3833, 0.4197, 0.4197, 0.3833, 0.4496, 0.3418, 0.4717, 0.375, 1.0, 0.4062, 1.0, 0.4062, 1.0, 0.375, 1.0, 0.1562, 1.0, 0.1875, 1.0, 0.1875, 1.0, 0.1562, 1.0, 0.7812, 1.0, 0.8125, 1.0, 0.8125, 1.0, 0.7812, 1.0, 0.5625, 1.0, 0.5938, 1.0, 0.5938, 1.0, 0.5625, 1.0, 0.3438, 1.0, 0.375, 1.0, 0.375, 1.0, 0.3438, 1.0, 0.9688, 1.0, 1.0, 1.0, 1.0, 1.0, 0.9688, 1.0, 0.125, 1.0, 0.1562, 1.0, 0.1562, 1.0, 0.125, 1.0, 0.75, 1.0, 0.7812, 1.0, 0.7812, 1.0, 0.75, 1.0, 0.5312, 1.0, 0.5625, 1.0, 0.5625, 1.0, 0.5312, 1.0, 0.3125, 1.0, 0.3438, 1.0, 0.3438, 1.0, 0.3125, 1.0, 0.9375, 1.0, 0.9688, 1.0, 0.9688, 1.0, 0.9375, 1.0, 0.09375, 1.0, 0.125, 1.0, 0.125, 1.0, 0.09375, 1.0, 0.7188, 1.0, 0.75, 1.0, 0.75, 1.0, 0.7188, 1.0, 0.5, 1.0, 0.5312, 1.0, 0.5312, 1.0, 0.5, 1.0, 0.2812, 1.0, 0.3125, 1.0, 0.3125, 1.0, 0.2812, 1.0, 0.9062, 1.0, 0.9375, 1.0, 0.9375, 1.0, 0.9062, 1.0, 0.0625, 1.0, 0.09375, 1.0, 0.09375, 1.0, 0.0625, 1.0, 0.6875, 1.0, 0.7188, 1.0, 0.7188, 1.0, 0.6875, 1.0, 0.4688, 1.0, 0.5, 1.0, 0.5, 1.0, 0.4688, 1.0, 0.25, 1.0, 0.2812, 1.0, 0.2812, 1.0, 0.25, 1.0, 0.875, 1.0, 0.9062, 1.0, 0.9062, 1.0, 0.875, 1.0, 0.03125, 1.0, 0.0625, 1.0, 0.0625, 1.0, 0.03125, 1.0, 0.6562, 1.0, 0.6875, 1.0, 0.6875, 1.0, 0.6562, 1.0, 0.4375, 1.0, 0.4688, 1.0, 0.4688, 1.0, 0.4375, 1.0, 0.2188, 1.0, 0.25, 1.0, 0.25, 1.0, 0.2188, 1.0, 0.8438, 1.0, 0.875, 1.0, 0.875, 1.0, 0.8438, 1.0, 0.0, 1.0, 0.03125, 1.0, 0.03125, 1.0, 0.0, 1.0, 0.625, 1.0, 0.6562, 1.0, 0.6562, 1.0, 0.625, 1.0, 0.4062, 1.0, 0.4375, 1.0, 0.4375, 1.0, 0.4062, 1.0, 0.1875, 1.0, 0.2188, 1.0, 0.2188, 1.0, 0.1875, 1.0, 0.8125, 1.0, 0.8438, 1.0, 0.8438, 1.0, 0.8125, 1.0, 0.8125, 1.0, 0.8438, 1.0, 0.8438, 1.0, 0.8125, 1.0, 0.1875, 1.0, 0.2188, 1.0, 0.2188, 1.0, 0.1875, 1.0, 0.4062, 1.0, 0.4375, 1.0, 0.4375, 1.0, 0.4062, 1.0, 0.625, 1.0, 0.6562, 1.0, 0.6562, 1.0, 0.625, 1.0, 0.0, 1.0, 0.03125, 1.0, 0.03125, 1.0, 0.0, 1.0, 0.8438, 1.0, 0.875, 1.0, 0.875, 1.0, 0.8438, 1.0, 0.2188, 1.0, 0.25, 1.0, 0.25, 1.0, 0.2188, 1.0, 0.4375, 1.0, 0.4688, 1.0, 0.4688, 1.0, 0.4375, 1.0, 0.6562, 1.0, 0.6875, 1.0, 0.6875, 1.0, 0.6562, 1.0, 0.03125, 1.0, 0.0625, 1.0, 0.0625, 1.0, 0.03125, 1.0, 0.875, 1.0, 0.9062, 1.0, 0.9062, 1.0, 0.875, 1.0, 0.25, 1.0, 0.2812, 1.0, 0.2812, 1.0, 0.25, 1.0, 0.4688, 1.0, 0.5, 1.0, 0.5, 1.0, 0.4688, 1.0, 0.6875, 1.0, 0.7188, 1.0, 0.7188, 1.0, 0.6875, 1.0, 0.0625, 1.0, 0.09375, 1.0, 0.09375, 1.0, 0.0625, 1.0, 0.9062, 1.0, 0.9375, 1.0, 0.9375, 1.0, 0.9062, 1.0, 0.2812, 1.0, 0.3125, 1.0, 0.3125, 1.0, 0.2812, 1.0, 0.5, 1.0, 0.5312, 1.0, 0.5312, 1.0, 0.5, 1.0, 0.7188, 1.0, 0.75, 1.0, 0.75, 1.0, 0.7188, 1.0, 0.09375, 1.0, 0.125, 1.0, 0.125, 1.0, 0.09375, 1.0, 0.9375, 1.0, 0.9688, 1.0, 0.9688, 1.0, 0.9375, 1.0, 0.3125, 1.0, 0.3438, 1.0, 0.3438, 1.0, 0.3125, 1.0, 0.5312, 1.0, 0.5625, 1.0, 0.5625, 1.0, 0.5312, 1.0, 0.75, 1.0, 0.7812, 1.0, 0.7812, 1.0, 0.75, 1.0, 0.125, 1.0, 0.1562, 1.0, 0.1562, 1.0, 0.125, 1.0, 0.9688, 1.0, 1.0, 1.0, 1.0, 1.0, 0.9688, 1.0, 0.3438, 1.0, 0.375, 1.0, 0.375, 1.0, 0.3438, 1.0, 0.5625, 1.0, 0.5938, 1.0, 0.5938, 1.0, 0.5625, 1.0, 0.7812, 1.0, 0.8125, 1.0, 0.8125, 1.0, 0.7812, 1.0, 0.1562, 1.0, 0.1875, 1.0, 0.1875, 1.0, 0.1562, 1.0, 0.375, 1.0, 0.4062, 1.0, 0.4062, 1.0, 0.375, 1.0, 0.5938, 1.0, 0.625, 1.0, 0.625, 1.0, 0.5938, 1.0, 0.75, 0.49, 0.7968, 0.4854, 0.8418, 0.4717, 0.8833, 0.4496, 0.9197, 0.4197, 0.9496, 0.3833, 0.9717, 0.3418, 0.9854, 0.2968, 0.99, 0.25, 0.9854, 0.2032, 0.9717, 0.1582, 0.9496, 0.1167, 0.9197, 0.08029, 0.8833, 0.05045, 0.8418, 0.02827, 0.7968, 0.01461, 0.75, 0.01, 0.7032, 0.01461, 0.6582, 0.02827, 0.6167, 0.05045, 0.5803, 0.08029, 0.5504, 0.1167, 0.5283, 0.1582, 0.5146, 0.2032, 0.51, 0.25, 0.5146, 0.2968, 0.5283, 0.3418, 0.5504, 0.3833, 0.5803, 0.4197, 0.6167, 0.4496, 0.6582, 0.4717, 0.7032, 0.4854, 0.5625, 0.5, 0.5312, 0.5, 0.5312, 0.5, 0.5625, 0.5, 0.3438, 0.5, 0.3125, 0.5, 0.3125, 0.5, 0.3438, 0.5, 0.9688, 0.5, 0.9375, 0.5, 0.9375, 0.5, 0.9688, 0.5, 0.125, 0.5, 0.09375, 0.5, 0.09375, 0.5, 0.125, 0.5, 0.75, 0.5, 0.7188, 0.5, 0.7188, 0.5, 0.75, 0.5, 0.5312, 0.5, 0.5, 0.5, 0.5, 0.5, 0.5312, 0.5, 0.3125, 0.5, 0.2812, 0.5, 0.2812, 0.5, 0.3125, 0.5, 0.9375, 0.5, 0.9062, 0.5, 0.9062, 0.5, 0.9375, 0.5, 0.09375, 0.5, 0.0625, 0.5, 0.0625, 0.5, 0.09375, 0.5, 0.7188, 0.5, 0.6875, 0.5, 0.6875, 0.5, 0.7188, 0.5, 0.5, 0.5, 0.4688, 0.5, 0.4688, 0.5, 0.5, 0.5, 0.2812, 0.5, 0.25, 0.5, 0.25, 0.5, 0.2812, 0.5, 0.9062, 0.5, 0.875, 0.5, 0.875, 0.5, 0.9062, 0.5, 0.0625, 0.5, 0.03125, 0.5, 0.03125, 0.5, 0.0625, 0.5, 0.6875, 0.5, 0.6562, 0.5, 0.6562, 0.5, 0.6875, 0.5, 0.4688, 0.5, 0.4375, 0.5, 0.4375, 0.5, 0.4688, 0.5, 0.25, 0.5, 0.2188, 0.5, 0.2188, 0.5, 0.25, 0.5, 0.875, 0.5, 0.8438, 0.5, 0.8438, 0.5, 0.875, 0.5, 0.03125, 0.5, 0.0, 0.5, 0.0, 0.5, 0.03125, 0.5, 0.6562, 0.5, 0.625, 0.5, 0.625, 0.5, 0.6562, 0.5, 0.4375, 0.5, 0.4062, 0.5, 0.4062, 0.5, 0.4375, 0.5, 0.2188, 0.5, 0.1875, 0.5, 0.1875, 0.5, 0.2188, 0.5, 0.8438, 0.5, 0.8125, 0.5, 0.8125, 0.5, 0.8438, 0.5, 0.625, 0.5, 0.5938, 0.5, 0.5938, 0.5, 0.625, 0.5, 0.4062, 0.5, 0.375, 0.5, 0.375, 0.5, 0.4062, 0.5, 0.1875, 0.5, 0.1562, 0.5, 0.1562, 0.5, 0.1875, 0.5, 0.8125, 0.5, 0.7812, 0.5, 0.7812, 0.5, 0.8125, 0.5, 0.5938, 0.5, 0.5625, 0.5, 0.5625, 0.5, 0.5938, 0.5, 0.375, 0.5, 0.3438, 0.5, 0.3438, 0.5, 0.375, 0.5, 1.0, 0.5, 0.9688, 0.5, 0.9688, 0.5, 1.0, 0.5, 0.1562, 0.5, 0.125, 0.5, 0.125, 0.5, 0.1562, 0.5])
me_cylinder.update()
me_cylinder_001 = bpy.data.meshes.new('Cylinder.001')
me_cylinder_001.from_pydata([(8.725e-11, 0.1173, -0.4877), (4.053e-10, 0.1483, 0.4877), (0.04489, 0.1084, -0.4877), (0.05674, 0.137, 0.4877), (0.08294, 0.08294, -0.4877), (0.1048, 0.1048, 0.4877), (0.1237, 0.05122, -0.4877), (0.137, 0.05674, 0.4877), (0.1378, 1.039e-09, -0.4877), (0.1483, 1.039e-09, 0.4877), (0.1237, -0.05122, -0.4877), (0.137, -0.05674, 0.4877), (0.08294, -0.08294, -0.4877), (0.1048, -0.1048, 0.4877), (0.04489, -0.1084, -0.4877), (0.05674, -0.137, 0.4877), (8.725e-11, -0.1173, -0.4877), (4.053e-10, -0.1483, 0.4877), (-0.04489, -0.1084, -0.4877), (-0.05674, -0.137, 0.4877), (-0.08294, -0.08294, -0.4877), (-0.1048, -0.1048, 0.4877), (-0.1237, -0.05122, -0.4877), (-0.137, -0.05674, 0.4877), (-0.1378, 1.039e-09, -0.4877), (-0.1483, 1.039e-09, 0.4877), (-0.1237, 0.05122, -0.4877), (-0.137, 0.05674, 0.4877), (-0.08294, 0.08294, -0.4877), (-0.1048, 0.1048, 0.4877), (-0.04489, 0.1084, -0.4877), (-0.05674, 0.137, 0.4877), (4.053e-10, 0.1483, -0.3862), (0.05674, 0.137, -0.3862), (0.1048, 0.1048, -0.3862), (0.137, 0.05674, -0.3862), (0.1483, 1.039e-09, -0.3862), (0.137, -0.05674, -0.3862), (0.1048, -0.1048, -0.3862), (0.05674, -0.137, -0.3862), (4.053e-10, -0.1483, -0.3862), (-0.05674, -0.137, -0.3862), (-0.1048, -0.1048, -0.3862), (-0.137, -0.05674, -0.3862), (-0.1483, 1.039e-09, -0.3862), (-0.137, 0.05674, -0.3862), (-0.1048, 0.1048, -0.3862), (-0.05674, 0.137, -0.3862), (-5.781e-10, 0.05433, -0.5237), (0.02079, 0.0502, -0.5237), (0.04238, 0.04238, -0.5237), (0.07523, 0.03116, -0.5237), (0.1256, 7.803e-10, -0.5237), (0.07523, -0.03116, -0.5237), (0.04238, -0.04238, -0.5237), (0.02079, -0.0502, -0.5237), (-5.781e-10, -0.05433, -0.5237), (-0.02079, -0.0502, -0.5237), (-0.04238, -0.04238, -0.5237), (-0.07523, -0.03116, -0.5237), (-0.1256, 7.803e-10, -0.5237), (-0.07523, 0.03116, -0.5237), (-0.04238, 0.04238, -0.5237), (-0.02079, 0.0502, -0.5237), (-5.781e-10, 0.05433, -0.6367), (0.02079, 0.0502, -0.6367), (0.04238, 0.04238, -0.6367), (0.07523, 0.03116, -0.6367), (0.1256, 7.803e-10, -0.6367), (0.07523, -0.03116, -0.6367), (0.04238, -0.04238, -0.6367), (0.02079, -0.0502, -0.6367), (-5.781e-10, -0.05433, -0.6367), (-0.02079, -0.0502, -0.6367), (-0.04238, -0.04238, -0.6367), (-0.07523, -0.03116, -0.6367), (-0.1256, 7.803e-10, -0.6367), (-0.07523, 0.03116, -0.6367), (-0.04238, 0.04238, -0.6367), (-0.02079, 0.0502, -0.6367)], [], [(32, 1, 3, 33), (33, 3, 5, 34), (34, 5, 7, 35), (35, 7, 9, 36), (36, 9, 11, 37), (37, 11, 13, 38), (38, 13, 15, 39), (39, 15, 17, 40), (40, 17, 19, 41), (41, 19, 21, 42), (42, 21, 23, 43), (43, 23, 25, 44), (44, 25, 27, 45), (45, 27, 29, 46), (3, 1, 31, 29, 27, 25, 23, 21, 19, 17, 15, 13, 11, 9, 7, 5), (46, 29, 31, 47), (47, 31, 1, 32), (2, 4, 50, 49), (30, 47, 32, 0), (28, 46, 47, 30), (26, 45, 46, 28), (24, 44, 45, 26), (22, 43, 44, 24), (20, 42, 43, 22), (18, 41, 42, 20), (16, 40, 41, 18), (14, 39, 40, 16), (12, 38, 39, 14), (10, 37, 38, 12), (8, 36, 37, 10), (6, 35, 36, 8), (4, 34, 35, 6), (2, 33, 34, 4), (0, 32, 33, 2), (12, 14, 55, 54), (22, 24, 60, 59), (8, 10, 53, 52), (18, 20, 58, 57), (28, 30, 63, 62), (4, 6, 51, 50), (14, 16, 56, 55), (0, 2, 49, 48), (24, 26, 61, 60), (10, 12, 54, 53), (20, 22, 59, 58), (30, 0, 48, 63), (6, 8, 52, 51), (16, 18, 57, 56), (26, 28, 62, 61), (56, 57, 73, 72), (49, 50, 66, 65), (57, 58, 74, 73), (50, 51, 67, 66), (58, 59, 75, 74), (51, 52, 68, 67), (59, 60, 76, 75), (52, 53, 69, 68), (60, 61, 77, 76), (53, 54, 70, 69), (61, 62, 78, 77), (54, 55, 71, 70), (62, 63, 79, 78), (55, 56, 72, 71), (48, 49, 65, 64), (63, 48, 64, 79)])
_uv = me_cylinder_001.uv_layers.new(name='UVMap')
_uv.uv.foreach_set('vector', [1.0, 0.6254, 1.0, 1.0, 0.9375, 1.0, 0.9375, 0.6254, 0.9375, 0.6254, 0.9375, 1.0, 0.875, 1.0, 0.875, 0.6254, 0.875, 0.6254, 0.875, 1.0, 0.8125, 1.0, 0.8125, 0.6254, 0.8125, 0.6254, 0.8125, 1.0, 0.75, 1.0, 0.75, 0.6254, 0.75, 0.6254, 0.75, 1.0, 0.6875, 1.0, 0.6875, 0.6254, 0.6875, 0.6254, 0.6875, 1.0, 0.625, 1.0, 0.625, 0.6254, 0.625, 0.6254, 0.625, 1.0, 0.5625, 1.0, 0.5625, 0.6254, 0.5625, 0.6254, 0.5625, 1.0, 0.5, 1.0, 0.5, 0.6254, 0.5, 0.6254, 0.5, 1.0, 0.4375, 1.0, 0.4375, 0.6254, 0.4375, 0.6254, 0.4375, 1.0, 0.375, 1.0, 0.375, 0.6254, 0.375, 0.6254, 0.375, 1.0, 0.3125, 1.0, 0.3125, 0.6254, 0.3125, 0.6254, 0.3125, 1.0, 0.25, 1.0, 0.25, 0.6254, 0.25, 0.6254, 0.25, 1.0, 0.1875, 1.0, 0.1875, 0.6254, 0.1875, 0.6254, 0.1875, 1.0, 0.125, 1.0, 0.125, 0.6254, 0.3418, 0.4717, 0.25, 0.49, 0.1582, 0.4717, 0.08029, 0.4197, 0.02827, 0.3418, 0.01, 0.25, 0.02827, 0.1582, 0.08029, 0.08029, 0.1582, 0.02827, 0.25, 0.01, 0.3418, 0.02827, 0.4197, 0.08029, 0.4717, 0.1582, 0.49, 0.25, 0.4717, 0.3418, 0.4197, 0.4197, 0.125, 0.6254, 0.125, 1.0, 0.0625, 1.0, 0.0625, 0.6254, 0.0625, 0.6254, 0.0625, 1.0, 0.0, 1.0, 0.0, 0.6254, 0.9375, 0.5, 0.875, 0.5, 0.875, 0.5, 0.9375, 0.5, 0.0625, 0.5, 0.0625, 0.6254, 0.0, 0.6254, 0.0, 0.5, 0.125, 0.5, 0.125, 0.6254, 0.0625, 0.6254, 0.0625, 0.5, 0.1875, 0.5, 0.1875, 0.6254, 0.125, 0.6254, 0.125, 0.5, 0.25, 0.5, 0.25, 0.6254, 0.1875, 0.6254, 0.1875, 0.5, 0.3125, 0.5, 0.3125, 0.6254, 0.25, 0.6254, 0.25, 0.5, 0.375, 0.5, 0.375, 0.6254, 0.3125, 0.6254, 0.3125, 0.5, 0.4375, 0.5, 0.4375, 0.6254, 0.375, 0.6254, 0.375, 0.5, 0.5, 0.5, 0.5, 0.6254, 0.4375, 0.6254, 0.4375, 0.5, 0.5625, 0.5, 0.5625, 0.6254, 0.5, 0.6254, 0.5, 0.5, 0.625, 0.5, 0.625, 0.6254, 0.5625, 0.6254, 0.5625, 0.5, 0.6875, 0.5, 0.6875, 0.6254, 0.625, 0.6254, 0.625, 0.5, 0.75, 0.5, 0.75, 0.6254, 0.6875, 0.6254, 0.6875, 0.5, 0.8125, 0.5, 0.8125, 0.6254, 0.75, 0.6254, 0.75, 0.5, 0.875, 0.5, 0.875, 0.6254, 0.8125, 0.6254, 0.8125, 0.5, 0.9375, 0.5, 0.9375, 0.6254, 0.875, 0.6254, 0.875, 0.5, 1.0, 0.5, 1.0, 0.6254, 0.9375, 0.6254, 0.9375, 0.5, 0.625, 0.5, 0.5625, 0.5, 0.5625, 0.5, 0.625, 0.5, 0.3125, 0.5, 0.25, 0.5, 0.25, 0.5, 0.3125, 0.5, 0.75, 0.5, 0.6875, 0.5, 0.6875, 0.5, 0.75, 0.5, 0.4375, 0.5, 0.375, 0.5, 0.375, 0.5, 0.4375, 0.5, 0.125, 0.5, 0.0625, 0.5, 0.0625, 0.5, 0.125, 0.5, 0.875, 0.5, 0.8125, 0.5, 0.8125, 0.5, 0.875, 0.5, 0.5625, 0.5, 0.5, 0.5, 0.5, 0.5, 0.5625, 0.5, 1.0, 0.5, 0.9375, 0.5, 0.9375, 0.5, 1.0, 0.5, 0.25, 0.5, 0.1875, 0.5, 0.1875, 0.5, 0.25, 0.5, 0.6875, 0.5, 0.625, 0.5, 0.625, 0.5, 0.6875, 0.5, 0.375, 0.5, 0.3125, 0.5, 0.3125, 0.5, 0.375, 0.5, 0.0625, 0.5, 0.0, 0.5, 0.0, 0.5, 0.0625, 0.5, 0.8125, 0.5, 0.75, 0.5, 0.75, 0.5, 0.8125, 0.5, 0.5, 0.5, 0.4375, 0.5, 0.4375, 0.5, 0.5, 0.5, 0.1875, 0.5, 0.125, 0.5, 0.125, 0.5, 0.1875, 0.5, 0.5, 0.5, 0.4375, 0.5, 0.4375, 0.5, 0.5, 0.5, 0.9375, 0.5, 0.875, 0.5, 0.875, 0.5, 0.9375, 0.5, 0.4375, 0.5, 0.375, 0.5, 0.375, 0.5, 0.4375, 0.5, 0.875, 0.5, 0.8125, 0.5, 0.8125, 0.5, 0.875, 0.5, 0.375, 0.5, 0.3125, 0.5, 0.3125, 0.5, 0.375, 0.5, 0.8125, 0.5, 0.75, 0.5, 0.75, 0.5, 0.8125, 0.5, 0.3125, 0.5, 0.25, 0.5, 0.25, 0.5, 0.3125, 0.5, 0.75, 0.5, 0.6875, 0.5, 0.6875, 0.5, 0.75, 0.5, 0.25, 0.5, 0.1875, 0.5, 0.1875, 0.5, 0.25, 0.5, 0.6875, 0.5, 0.625, 0.5, 0.625, 0.5, 0.6875, 0.5, 0.1875, 0.5, 0.125, 0.5, 0.125, 0.5, 0.1875, 0.5, 0.625, 0.5, 0.5625, 0.5, 0.5625, 0.5, 0.625, 0.5, 0.125, 0.5, 0.0625, 0.5, 0.0625, 0.5, 0.125, 0.5, 0.5625, 0.5, 0.5, 0.5, 0.5, 0.5, 0.5625, 0.5, 1.0, 0.5, 0.9375, 0.5, 0.9375, 0.5, 1.0, 0.5, 0.0625, 0.5, 0.0, 0.5, 0.0, 0.5, 0.0625, 0.5])
me_cylinder_001.update()

# ---- objects
ob_cylinder = bpy.data.objects.new('Cylinder', me_cylinder)
ob_cylinder_001 = bpy.data.objects.new('Cylinder.001', me_cylinder_001)

# ---- transforms, parenting, visibility, modifiers, constraints
ob_cylinder.location = (0.0, 0.0, 0.0)
_m = ob_cylinder.modifiers.new('Auto Smooth', 'NODES')
_m.node_group = ng_auto_smooth
_gi = [s.identifier for s in ng_auto_smooth.interface.items_tree if s.item_type == 'SOCKET' and s.in_out == 'INPUT']
_m[_gi[1]] = 0.5236  # Angle
ob_cylinder_001.location = (0.0, 0.0, -1.373)

# ---- collection membership
col_collection.objects.link(ob_cylinder)
col_collection.objects.link(ob_cylinder_001)

# ---- scene / render settings (as saved in the file)
scene.frame_start = 1; scene.frame_end = 250; scene.frame_set(1)
scene.render.engine = 'BLENDER_EEVEE_NEXT'
scene.cycles.sampling_pattern = 'TABULATED_SOBOL'
scene.view_settings.view_transform = 'Filmic'
bpy.context.view_layer.update()

# ---- added for rendering (the .blend has no active camera and no usable light): camera, sun
cam_auto = bpy.data.cameras.new('AutoCamera')
cam_auto.lens = 50.0
cam_auto.sensor_width = 36.0
cam_auto.clip_end = 1000.0
ob_auto_camera = bpy.data.objects.new('AutoCamera', cam_auto)
scene.collection.objects.link(ob_auto_camera)
ob_auto_camera.location = (3.9022, -4.68265, 2.76731)
ob_auto_camera.rotation_euler = (1.09748, -7.21219e-08, 0.694738)
scene.camera = ob_auto_camera
light_auto_sun = bpy.data.lights.new('AutoSun', 'SUN')
light_auto_sun.energy = 3.0
light_auto_sun.angle = 0.0523599
ob_auto_sun = bpy.data.objects.new('AutoSun', light_auto_sun)
scene.collection.objects.link(ob_auto_sun)
ob_auto_sun.rotation_euler = (0.872665, 0.174533, 0.523599)
bpy.context.view_layer.update()
